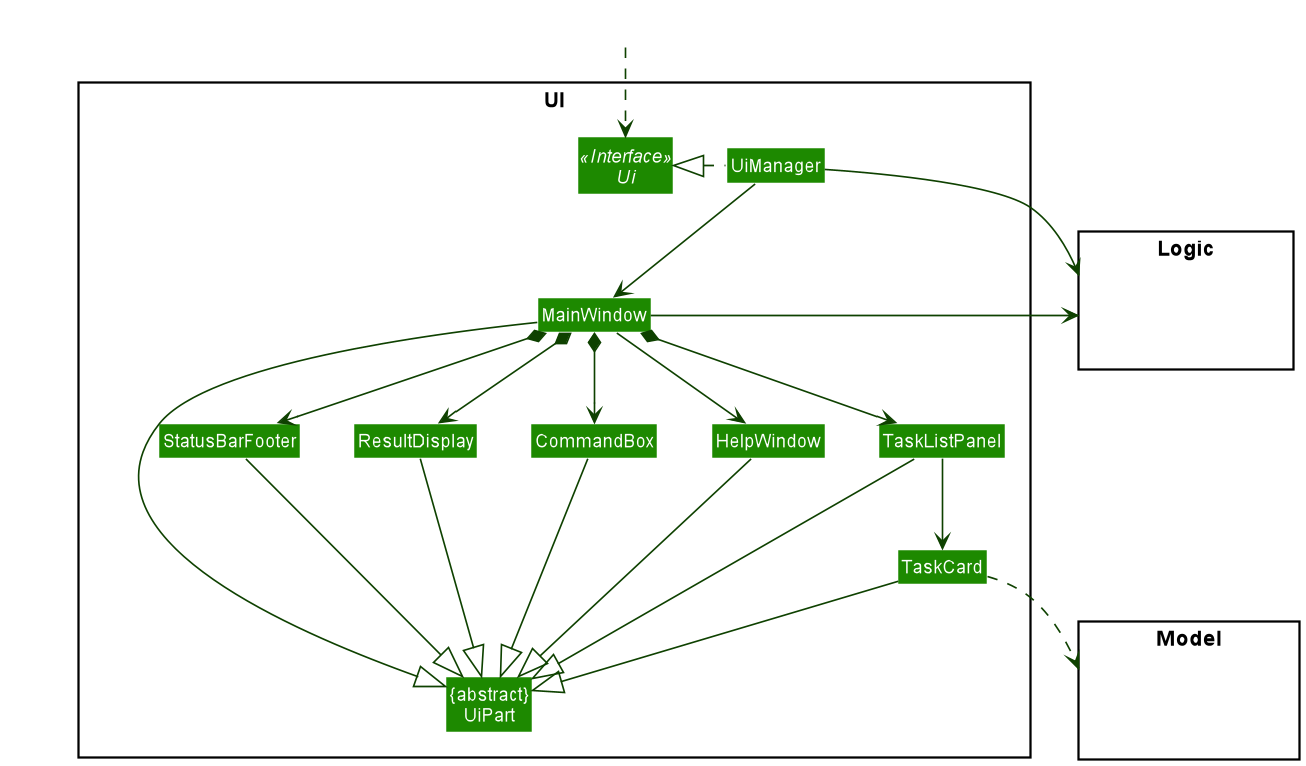

The diagram above was rendered by PlantUML. Its source (embedded in the PNG):
@startuml
!include style.puml
skinparam arrowThickness 1.1
skinparam arrowColor UI_COLOR_T4
skinparam classBackgroundColor UI_COLOR

package UI <<Rectangle>>{
Interface Ui <<Interface>>
Class "{abstract}\nUiPart" as UiPart
Class UiManager
Class MainWindow
Class HelpWindow
Class ResultDisplay
Class TaskListPanel
Class TaskCard
Class StatusBarFooter
Class CommandBox
}

package Model <<Rectangle>> {
Class HiddenModel #FFFFFF
}

package Logic <<Rectangle>> {
Class HiddenLogic #FFFFFF
}

Class HiddenOutside #FFFFFF
HiddenOutside ..> Ui

UiManager .left.|> Ui
UiManager -down-> MainWindow
MainWindow --> HelpWindow
MainWindow *-down-> CommandBox
MainWindow *-down-> ResultDisplay
MainWindow *-down-> TaskListPanel
MainWindow *-down-> StatusBarFooter

TaskListPanel -down-> TaskCard

MainWindow -left-|> UiPart

ResultDisplay --|> UiPart
CommandBox --|> UiPart
TaskListPanel --|> UiPart
TaskCard --|> UiPart
StatusBarFooter --|> UiPart
HelpWindow -down-|> UiPart

TaskCard ..> Model
UiManager -right-> Logic
MainWindow -left-> Logic

TaskListPanel -[hidden]left- HelpWindow
HelpWindow -[hidden]left- CommandBox
CommandBox -[hidden]left- ResultDisplay
ResultDisplay -[hidden]left- StatusBarFooter

MainWindow -[hidden]-|> UiPart
@enduml